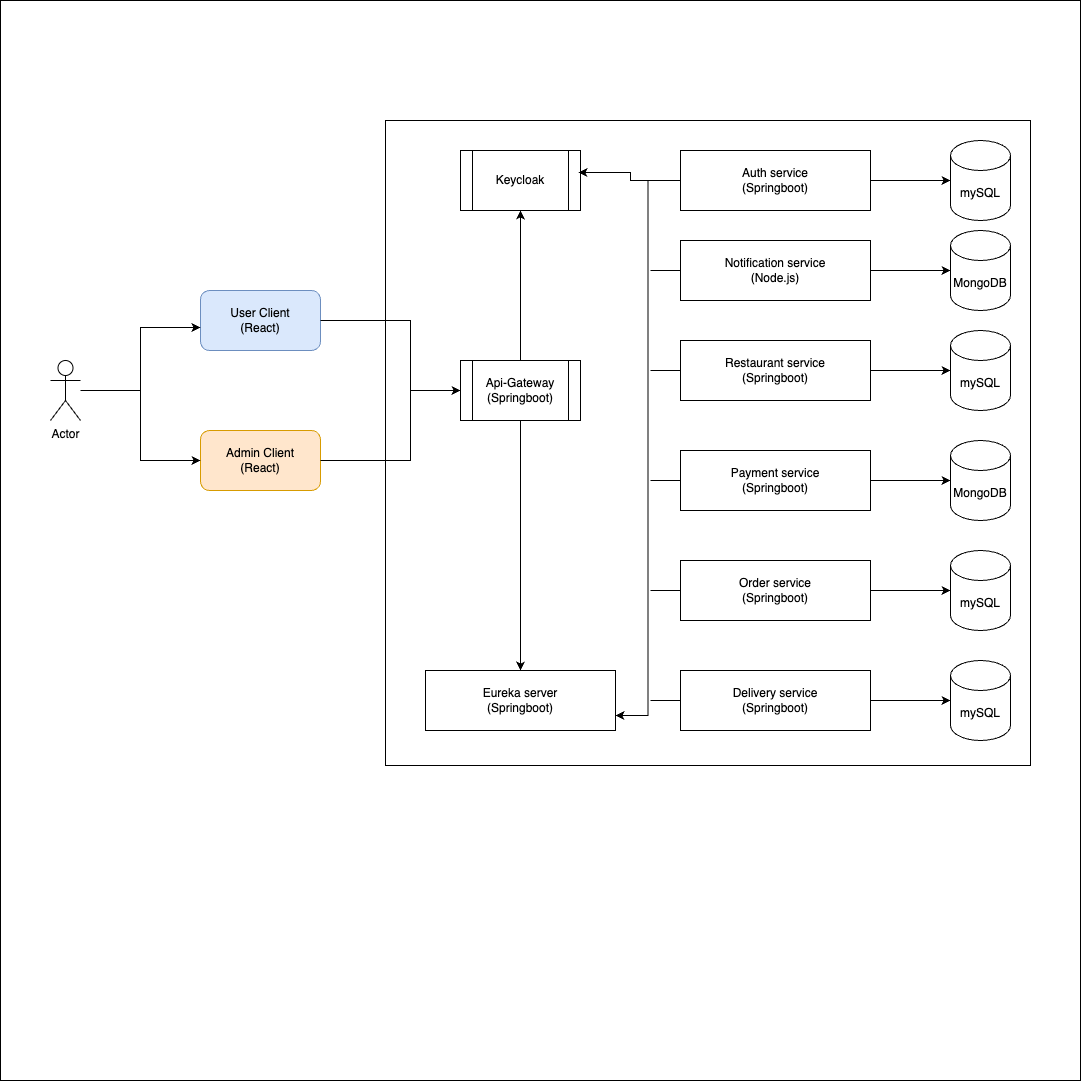

The diagram above was exported from draw.io. Its source (the exported page's mxGraphModel, read from the mxfile embedded in the PNG):
<mxGraphModel dx="3012" dy="1376" grid="1" gridSize="10" guides="1" tooltips="1" connect="1" arrows="1" fold="1" page="1" pageScale="1" pageWidth="827" pageHeight="1169" math="0" shadow="0">
  <root>
    <mxCell id="0" />
    <mxCell id="1" parent="0" />
    <mxCell id="N-i6qmRdRXZySJlefLuv-1" value="" style="whiteSpace=wrap;html=1;aspect=fixed;" parent="1" vertex="1">
      <mxGeometry x="-10" y="120" width="1080" height="1080" as="geometry" />
    </mxCell>
    <mxCell id="N-i6qmRdRXZySJlefLuv-2" value="" style="whiteSpace=wrap;html=1;aspect=fixed;" parent="1" vertex="1">
      <mxGeometry x="375" y="240" width="645" height="645" as="geometry" />
    </mxCell>
    <mxCell id="N-i6qmRdRXZySJlefLuv-24" style="edgeStyle=orthogonalEdgeStyle;rounded=0;orthogonalLoop=1;jettySize=auto;html=1;" parent="1" source="N-i6qmRdRXZySJlefLuv-5" target="N-i6qmRdRXZySJlefLuv-12" edge="1">
      <mxGeometry relative="1" as="geometry" />
    </mxCell>
    <mxCell id="N-i6qmRdRXZySJlefLuv-41" style="edgeStyle=orthogonalEdgeStyle;rounded=0;orthogonalLoop=1;jettySize=auto;html=1;endArrow=none;startFill=0;" parent="1" source="N-i6qmRdRXZySJlefLuv-5" edge="1">
      <mxGeometry relative="1" as="geometry">
        <mxPoint x="640" y="390" as="targetPoint" />
      </mxGeometry>
    </mxCell>
    <mxCell id="N-i6qmRdRXZySJlefLuv-5" value="Notification service&lt;br&gt;(Node.js)" style="rounded=0;whiteSpace=wrap;html=1;" parent="1" vertex="1">
      <mxGeometry x="670" y="360" width="190" height="60" as="geometry" />
    </mxCell>
    <mxCell id="N-i6qmRdRXZySJlefLuv-40" style="edgeStyle=orthogonalEdgeStyle;rounded=0;orthogonalLoop=1;jettySize=auto;html=1;entryX=1;entryY=0.75;entryDx=0;entryDy=0;" parent="1" source="N-i6qmRdRXZySJlefLuv-6" target="N-i6qmRdRXZySJlefLuv-31" edge="1">
      <mxGeometry relative="1" as="geometry" />
    </mxCell>
    <mxCell id="N-i6qmRdRXZySJlefLuv-6" value="Auth service&lt;br&gt;(Springboot)" style="rounded=0;whiteSpace=wrap;html=1;" parent="1" vertex="1">
      <mxGeometry x="670" y="270" width="190" height="60" as="geometry" />
    </mxCell>
    <mxCell id="N-i6qmRdRXZySJlefLuv-42" style="edgeStyle=orthogonalEdgeStyle;rounded=0;orthogonalLoop=1;jettySize=auto;html=1;endArrow=none;startFill=0;" parent="1" source="N-i6qmRdRXZySJlefLuv-7" edge="1">
      <mxGeometry relative="1" as="geometry">
        <mxPoint x="640" y="490" as="targetPoint" />
      </mxGeometry>
    </mxCell>
    <mxCell id="N-i6qmRdRXZySJlefLuv-7" value="Restaurant service&lt;br&gt;(Springboot)" style="rounded=0;whiteSpace=wrap;html=1;" parent="1" vertex="1">
      <mxGeometry x="670" y="460" width="190" height="60" as="geometry" />
    </mxCell>
    <mxCell id="N-i6qmRdRXZySJlefLuv-43" style="edgeStyle=orthogonalEdgeStyle;rounded=0;orthogonalLoop=1;jettySize=auto;html=1;endArrow=none;startFill=0;" parent="1" source="N-i6qmRdRXZySJlefLuv-8" edge="1">
      <mxGeometry relative="1" as="geometry">
        <mxPoint x="640" y="600" as="targetPoint" />
      </mxGeometry>
    </mxCell>
    <mxCell id="N-i6qmRdRXZySJlefLuv-8" value="Payment service&lt;br&gt;(Springboot)" style="rounded=0;whiteSpace=wrap;html=1;" parent="1" vertex="1">
      <mxGeometry x="670" y="570" width="190" height="60" as="geometry" />
    </mxCell>
    <mxCell id="N-i6qmRdRXZySJlefLuv-44" style="edgeStyle=orthogonalEdgeStyle;rounded=0;orthogonalLoop=1;jettySize=auto;html=1;endArrow=none;startFill=0;" parent="1" source="N-i6qmRdRXZySJlefLuv-9" edge="1">
      <mxGeometry relative="1" as="geometry">
        <mxPoint x="640" y="710" as="targetPoint" />
      </mxGeometry>
    </mxCell>
    <mxCell id="N-i6qmRdRXZySJlefLuv-9" value="Order service&lt;br&gt;(Springboot)" style="rounded=0;whiteSpace=wrap;html=1;" parent="1" vertex="1">
      <mxGeometry x="670" y="680" width="190" height="60" as="geometry" />
    </mxCell>
    <mxCell id="N-i6qmRdRXZySJlefLuv-45" style="edgeStyle=orthogonalEdgeStyle;rounded=0;orthogonalLoop=1;jettySize=auto;html=1;endArrow=none;startFill=0;" parent="1" source="N-i6qmRdRXZySJlefLuv-10" edge="1">
      <mxGeometry relative="1" as="geometry">
        <mxPoint x="640" y="820" as="targetPoint" />
      </mxGeometry>
    </mxCell>
    <mxCell id="N-i6qmRdRXZySJlefLuv-10" value="Delivery service&lt;br&gt;(Springboot)" style="rounded=0;whiteSpace=wrap;html=1;" parent="1" vertex="1">
      <mxGeometry x="670" y="790" width="190" height="60" as="geometry" />
    </mxCell>
    <mxCell id="N-i6qmRdRXZySJlefLuv-11" value="mySQL" style="shape=cylinder3;whiteSpace=wrap;html=1;boundedLbl=1;backgroundOutline=1;size=15;" parent="1" vertex="1">
      <mxGeometry x="940" y="260" width="60" height="80" as="geometry" />
    </mxCell>
    <mxCell id="N-i6qmRdRXZySJlefLuv-12" value="MongoDB" style="shape=cylinder3;whiteSpace=wrap;html=1;boundedLbl=1;backgroundOutline=1;size=15;" parent="1" vertex="1">
      <mxGeometry x="940" y="350" width="60" height="80" as="geometry" />
    </mxCell>
    <mxCell id="N-i6qmRdRXZySJlefLuv-13" value="mySQL" style="shape=cylinder3;whiteSpace=wrap;html=1;boundedLbl=1;backgroundOutline=1;size=15;" parent="1" vertex="1">
      <mxGeometry x="940" y="450" width="60" height="80" as="geometry" />
    </mxCell>
    <mxCell id="N-i6qmRdRXZySJlefLuv-14" value="MongoDB" style="shape=cylinder3;whiteSpace=wrap;html=1;boundedLbl=1;backgroundOutline=1;size=15;" parent="1" vertex="1">
      <mxGeometry x="940" y="560" width="60" height="80" as="geometry" />
    </mxCell>
    <mxCell id="N-i6qmRdRXZySJlefLuv-15" value="mySQL" style="shape=cylinder3;whiteSpace=wrap;html=1;boundedLbl=1;backgroundOutline=1;size=15;" parent="1" vertex="1">
      <mxGeometry x="940" y="670" width="60" height="80" as="geometry" />
    </mxCell>
    <mxCell id="N-i6qmRdRXZySJlefLuv-16" value="mySQL" style="shape=cylinder3;whiteSpace=wrap;html=1;boundedLbl=1;backgroundOutline=1;size=15;" parent="1" vertex="1">
      <mxGeometry x="940" y="780" width="60" height="80" as="geometry" />
    </mxCell>
    <mxCell id="N-i6qmRdRXZySJlefLuv-37" style="edgeStyle=orthogonalEdgeStyle;rounded=0;orthogonalLoop=1;jettySize=auto;html=1;entryX=0.5;entryY=1;entryDx=0;entryDy=0;" parent="1" source="N-i6qmRdRXZySJlefLuv-17" target="N-i6qmRdRXZySJlefLuv-32" edge="1">
      <mxGeometry relative="1" as="geometry" />
    </mxCell>
    <mxCell id="N-i6qmRdRXZySJlefLuv-38" style="edgeStyle=orthogonalEdgeStyle;rounded=0;orthogonalLoop=1;jettySize=auto;html=1;" parent="1" source="N-i6qmRdRXZySJlefLuv-17" target="N-i6qmRdRXZySJlefLuv-31" edge="1">
      <mxGeometry relative="1" as="geometry" />
    </mxCell>
    <mxCell id="N-i6qmRdRXZySJlefLuv-17" value="Api-Gateway&lt;br&gt;(Springboot)" style="shape=process;whiteSpace=wrap;html=1;backgroundOutline=1;" parent="1" vertex="1">
      <mxGeometry x="450" y="480" width="120" height="60" as="geometry" />
    </mxCell>
    <mxCell id="N-i6qmRdRXZySJlefLuv-18" value="Admin Client&lt;br&gt;(React)" style="rounded=1;whiteSpace=wrap;html=1;fillColor=#ffe6cc;strokeColor=#d79b00;" parent="1" vertex="1">
      <mxGeometry x="190" y="550" width="120" height="60" as="geometry" />
    </mxCell>
    <mxCell id="N-i6qmRdRXZySJlefLuv-19" value="User Client&lt;br&gt;(React)" style="rounded=1;whiteSpace=wrap;html=1;fillColor=#dae8fc;strokeColor=#6c8ebf;" parent="1" vertex="1">
      <mxGeometry x="190" y="410" width="120" height="60" as="geometry" />
    </mxCell>
    <mxCell id="N-i6qmRdRXZySJlefLuv-22" style="edgeStyle=orthogonalEdgeStyle;rounded=0;orthogonalLoop=1;jettySize=auto;html=1;entryX=0;entryY=0.5;entryDx=0;entryDy=0;" parent="1" source="N-i6qmRdRXZySJlefLuv-20" target="N-i6qmRdRXZySJlefLuv-18" edge="1">
      <mxGeometry relative="1" as="geometry" />
    </mxCell>
    <mxCell id="N-i6qmRdRXZySJlefLuv-20" value="Actor" style="shape=umlActor;verticalLabelPosition=bottom;verticalAlign=top;html=1;outlineConnect=0;" parent="1" vertex="1">
      <mxGeometry x="40" y="480" width="30" height="60" as="geometry" />
    </mxCell>
    <mxCell id="N-i6qmRdRXZySJlefLuv-21" style="edgeStyle=orthogonalEdgeStyle;rounded=0;orthogonalLoop=1;jettySize=auto;html=1;entryX=0;entryY=0.617;entryDx=0;entryDy=0;entryPerimeter=0;" parent="1" source="N-i6qmRdRXZySJlefLuv-20" target="N-i6qmRdRXZySJlefLuv-19" edge="1">
      <mxGeometry relative="1" as="geometry" />
    </mxCell>
    <mxCell id="N-i6qmRdRXZySJlefLuv-25" style="edgeStyle=orthogonalEdgeStyle;rounded=0;orthogonalLoop=1;jettySize=auto;html=1;entryX=0;entryY=0.5;entryDx=0;entryDy=0;entryPerimeter=0;" parent="1" source="N-i6qmRdRXZySJlefLuv-7" target="N-i6qmRdRXZySJlefLuv-13" edge="1">
      <mxGeometry relative="1" as="geometry" />
    </mxCell>
    <mxCell id="N-i6qmRdRXZySJlefLuv-26" style="edgeStyle=orthogonalEdgeStyle;rounded=0;orthogonalLoop=1;jettySize=auto;html=1;entryX=0;entryY=0.5;entryDx=0;entryDy=0;entryPerimeter=0;" parent="1" source="N-i6qmRdRXZySJlefLuv-8" target="N-i6qmRdRXZySJlefLuv-14" edge="1">
      <mxGeometry relative="1" as="geometry" />
    </mxCell>
    <mxCell id="N-i6qmRdRXZySJlefLuv-27" style="edgeStyle=orthogonalEdgeStyle;rounded=0;orthogonalLoop=1;jettySize=auto;html=1;entryX=0;entryY=0.5;entryDx=0;entryDy=0;entryPerimeter=0;" parent="1" source="N-i6qmRdRXZySJlefLuv-9" target="N-i6qmRdRXZySJlefLuv-15" edge="1">
      <mxGeometry relative="1" as="geometry" />
    </mxCell>
    <mxCell id="N-i6qmRdRXZySJlefLuv-28" style="edgeStyle=orthogonalEdgeStyle;rounded=0;orthogonalLoop=1;jettySize=auto;html=1;entryX=0;entryY=0.5;entryDx=0;entryDy=0;entryPerimeter=0;" parent="1" source="N-i6qmRdRXZySJlefLuv-10" target="N-i6qmRdRXZySJlefLuv-16" edge="1">
      <mxGeometry relative="1" as="geometry" />
    </mxCell>
    <mxCell id="N-i6qmRdRXZySJlefLuv-30" style="edgeStyle=orthogonalEdgeStyle;rounded=0;orthogonalLoop=1;jettySize=auto;html=1;entryX=0;entryY=0.5;entryDx=0;entryDy=0;entryPerimeter=0;" parent="1" source="N-i6qmRdRXZySJlefLuv-6" target="N-i6qmRdRXZySJlefLuv-11" edge="1">
      <mxGeometry relative="1" as="geometry" />
    </mxCell>
    <mxCell id="N-i6qmRdRXZySJlefLuv-31" value="Eureka server&lt;br&gt;(Springboot)" style="rounded=0;whiteSpace=wrap;html=1;" parent="1" vertex="1">
      <mxGeometry x="415" y="790" width="190" height="60" as="geometry" />
    </mxCell>
    <mxCell id="N-i6qmRdRXZySJlefLuv-32" value="Keycloak" style="shape=process;whiteSpace=wrap;html=1;backgroundOutline=1;" parent="1" vertex="1">
      <mxGeometry x="450" y="270" width="120" height="60" as="geometry" />
    </mxCell>
    <mxCell id="N-i6qmRdRXZySJlefLuv-35" value="" style="endArrow=none;html=1;rounded=0;entryX=1;entryY=0.5;entryDx=0;entryDy=0;exitX=1;exitY=0.5;exitDx=0;exitDy=0;" parent="1" source="N-i6qmRdRXZySJlefLuv-18" target="N-i6qmRdRXZySJlefLuv-19" edge="1">
      <mxGeometry width="50" height="50" relative="1" as="geometry">
        <mxPoint x="450" y="630" as="sourcePoint" />
        <mxPoint x="500" y="580" as="targetPoint" />
        <Array as="points">
          <mxPoint x="400" y="580" />
          <mxPoint x="400" y="440" />
        </Array>
      </mxGeometry>
    </mxCell>
    <mxCell id="N-i6qmRdRXZySJlefLuv-36" value="" style="endArrow=classic;html=1;rounded=0;entryX=0;entryY=0.5;entryDx=0;entryDy=0;" parent="1" target="N-i6qmRdRXZySJlefLuv-17" edge="1">
      <mxGeometry width="50" height="50" relative="1" as="geometry">
        <mxPoint x="400" y="510" as="sourcePoint" />
        <mxPoint x="500" y="580" as="targetPoint" />
      </mxGeometry>
    </mxCell>
    <mxCell id="N-i6qmRdRXZySJlefLuv-48" style="edgeStyle=orthogonalEdgeStyle;rounded=0;orthogonalLoop=1;jettySize=auto;html=1;entryX=0.983;entryY=0.367;entryDx=0;entryDy=0;entryPerimeter=0;" parent="1" source="N-i6qmRdRXZySJlefLuv-6" target="N-i6qmRdRXZySJlefLuv-32" edge="1">
      <mxGeometry relative="1" as="geometry" />
    </mxCell>
  </root>
</mxGraphModel>